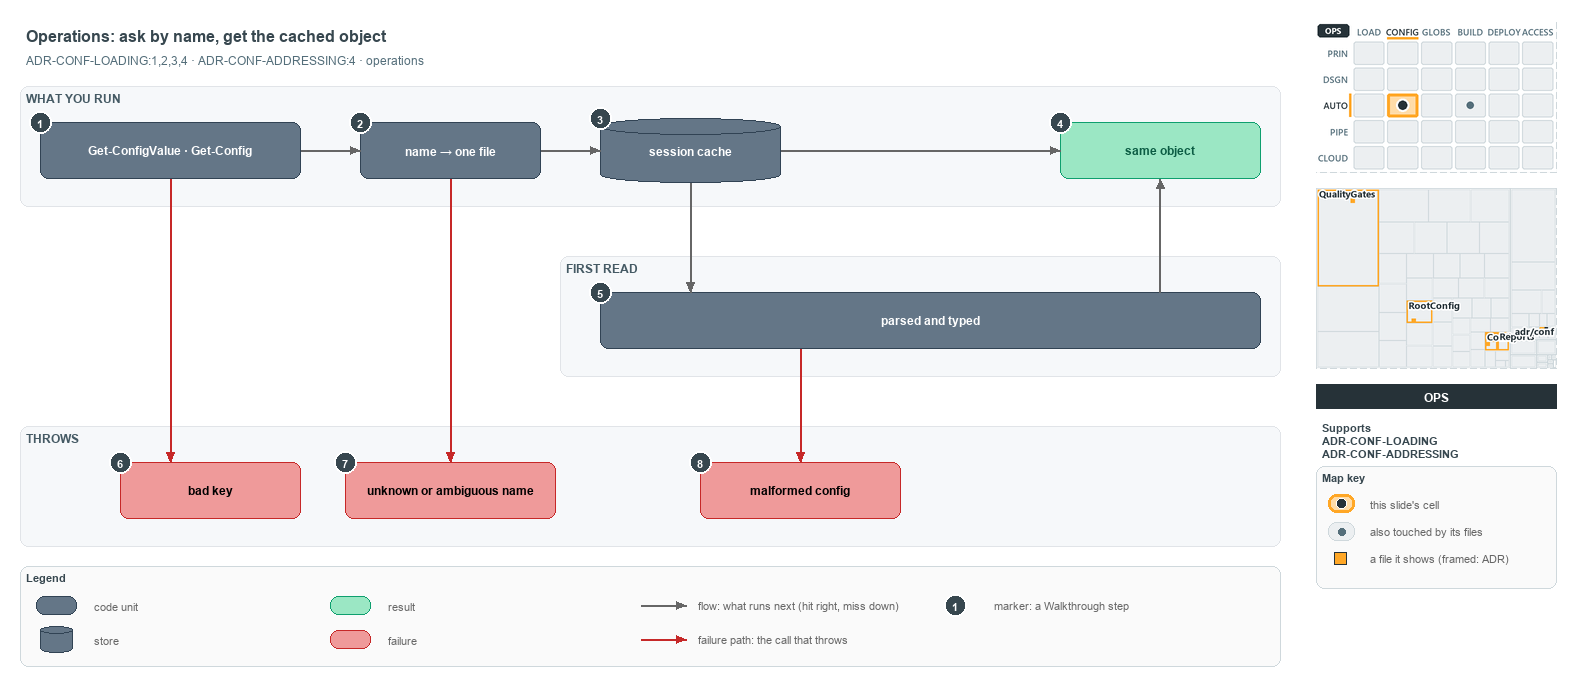

The diagram above was exported from draw.io. Its source (the exported page's mxGraphModel, read from the mxfile embedded in the PNG):
<mxGraphModel dx="1024" dy="768" grid="0" gridSize="10" guides="1" tooltips="1" connect="1" arrows="1" fold="1" page="1" pageScale="1" pageWidth="1572" pageHeight="700" background="#ffffff" math="0" shadow="0">
  <root>
    <mxCell id="0" />
    <mxCell id="1" parent="0" />
    <mxCell id="title" value="Operations: ask by name, get the cached object" style="text;html=1;align=left;verticalAlign=middle;fontSize=16;fontStyle=1;fontColor=#37474F;" vertex="1" parent="1">
      <mxGeometry x="20" y="14" width="1260" height="30" as="geometry" />
    </mxCell>
    <mxCell id="subtitle" value="ADR-CONF-LOADING:1,2,3,4 · ADR-CONF-ADDRESSING:4 · operations" style="text;html=1;align=left;verticalAlign=middle;fontSize=12;fontColor=#546E7A;" vertex="1" parent="1">
      <mxGeometry x="20" y="44" width="1240" height="20" as="geometry" />
    </mxCell>
    <mxCell id="band-run" value="WHAT YOU RUN" style="rounded=1;html=1;arcSize=3;fillColor=#F6F8FA;strokeColor=#E1E4E8;verticalAlign=top;align=left;spacingLeft=8;fontStyle=1;fontSize=12;fontColor=#455A64;" vertex="1" parent="1">
      <mxGeometry x="20" y="80" width="1260" height="120" as="geometry" />
    </mxCell>
    <mxCell id="band-first" value="FIRST READ" style="rounded=1;html=1;arcSize=3;fillColor=#F6F8FA;strokeColor=#E1E4E8;verticalAlign=top;align=left;spacingLeft=8;fontStyle=1;fontSize=12;fontColor=#455A64;" vertex="1" parent="1">
      <mxGeometry x="560" y="250" width="720" height="120" as="geometry" />
    </mxCell>
    <mxCell id="band-throws" value="THROWS" style="rounded=1;html=1;arcSize=3;fillColor=#F6F8FA;strokeColor=#E1E4E8;verticalAlign=top;align=left;spacingLeft=8;fontStyle=1;fontSize=12;fontColor=#455A64;" vertex="1" parent="1">
      <mxGeometry x="20" y="420" width="1260" height="120" as="geometry" />
    </mxCell>
    <mxCell id="cmd" value="&lt;b&gt;Get-ConfigValue · Get-Config&lt;/b&gt;" style="rounded=1;whiteSpace=wrap;html=1;arcSize=20;fillColor=#647687;strokeColor=#314354;fontSize=12;fontColor=#FFFFFF;" vertex="1" parent="1">
      <mxGeometry x="40" y="116" width="260" height="56" as="geometry" />
    </mxCell>
    <mxCell id="name" value="&lt;b&gt;name → one file&lt;/b&gt;" style="rounded=1;whiteSpace=wrap;html=1;arcSize=20;fillColor=#647687;strokeColor=#314354;fontSize=12;fontColor=#FFFFFF;" vertex="1" parent="1">
      <mxGeometry x="360" y="116" width="180" height="56" as="geometry" />
    </mxCell>
    <mxCell id="cache" value="&lt;b&gt;session cache&lt;/b&gt;" style="shape=cylinder3;boundedLbl=1;backgroundOutline=1;size=8;whiteSpace=wrap;html=1;fillColor=#647687;strokeColor=#314354;fontSize=12;fontColor=#FFFFFF;" vertex="1" parent="1">
      <mxGeometry x="600" y="112" width="180" height="64" as="geometry" />
    </mxCell>
    <mxCell id="same" value="&lt;b&gt;same object&lt;/b&gt;" style="rounded=1;whiteSpace=wrap;html=1;arcSize=20;fillColor=#9BE7C4;strokeColor=#0E9F6E;fontColor=#0B5C43;fontSize=12;" vertex="1" parent="1">
      <mxGeometry x="1060" y="116" width="200" height="56" as="geometry" />
    </mxCell>
    <mxCell id="parsed" value="&lt;b&gt;parsed and typed&lt;/b&gt;" style="rounded=1;whiteSpace=wrap;html=1;arcSize=20;fillColor=#647687;strokeColor=#314354;fontSize=12;fontColor=#FFFFFF;" vertex="1" parent="1">
      <mxGeometry x="600" y="286" width="660" height="56" as="geometry" />
    </mxCell>
    <mxCell id="badkey" value="&lt;b&gt;bad key&lt;/b&gt;" style="rounded=1;whiteSpace=wrap;html=1;arcSize=20;fillColor=#EF9A9A;strokeColor=#C62828;fontSize=12;" vertex="1" parent="1">
      <mxGeometry x="120" y="456" width="180" height="56" as="geometry" />
    </mxCell>
    <mxCell id="unknown" value="&lt;b&gt;unknown or ambiguous name&lt;/b&gt;" style="rounded=1;whiteSpace=wrap;html=1;arcSize=20;fillColor=#EF9A9A;strokeColor=#C62828;fontSize=12;" vertex="1" parent="1">
      <mxGeometry x="345" y="456" width="210" height="56" as="geometry" />
    </mxCell>
    <mxCell id="malformed" value="&lt;b&gt;malformed config&lt;/b&gt;" style="rounded=1;whiteSpace=wrap;html=1;arcSize=20;fillColor=#EF9A9A;strokeColor=#C62828;fontSize=12;" vertex="1" parent="1">
      <mxGeometry x="700" y="456" width="200" height="56" as="geometry" />
    </mxCell>
    <mxCell id="p-cmd-name-a" value="" style="text;html=1;strokeColor=none;fillColor=none;" vertex="1" parent="1">
      <mxGeometry x="300" y="144" width="1" height="1" as="geometry" />
    </mxCell>
    <mxCell id="p-cmd-name-b" value="" style="text;html=1;strokeColor=none;fillColor=none;" vertex="1" parent="1">
      <mxGeometry x="360" y="144" width="1" height="1" as="geometry" />
    </mxCell>
    <mxCell id="edge-cmd-name" value="" style="edgeStyle=orthogonalEdgeStyle;rounded=1;html=1;fontSize=10;endArrow=block;strokeColor=#666666;" edge="1" parent="1" source="p-cmd-name-a" target="p-cmd-name-b">
      <mxGeometry relative="1" as="geometry" />
    </mxCell>
    <mxCell id="p-name-cache-a" value="" style="text;html=1;strokeColor=none;fillColor=none;" vertex="1" parent="1">
      <mxGeometry x="540" y="144" width="1" height="1" as="geometry" />
    </mxCell>
    <mxCell id="p-name-cache-b" value="" style="text;html=1;strokeColor=none;fillColor=none;" vertex="1" parent="1">
      <mxGeometry x="600" y="144" width="1" height="1" as="geometry" />
    </mxCell>
    <mxCell id="edge-name-cache" value="" style="edgeStyle=orthogonalEdgeStyle;rounded=1;html=1;fontSize=10;endArrow=block;strokeColor=#666666;" edge="1" parent="1" source="p-name-cache-a" target="p-name-cache-b">
      <mxGeometry relative="1" as="geometry" />
    </mxCell>
    <mxCell id="p-cache-same-a" value="" style="text;html=1;strokeColor=none;fillColor=none;" vertex="1" parent="1">
      <mxGeometry x="780" y="144" width="1" height="1" as="geometry" />
    </mxCell>
    <mxCell id="p-cache-same-b" value="" style="text;html=1;strokeColor=none;fillColor=none;" vertex="1" parent="1">
      <mxGeometry x="1060" y="144" width="1" height="1" as="geometry" />
    </mxCell>
    <mxCell id="edge-cache-same" value="" style="edgeStyle=orthogonalEdgeStyle;rounded=1;html=1;fontSize=10;endArrow=block;strokeColor=#666666;" edge="1" parent="1" source="p-cache-same-a" target="p-cache-same-b">
      <mxGeometry relative="1" as="geometry" />
    </mxCell>
    <mxCell id="p-cache-parsed-a" value="" style="text;html=1;strokeColor=none;fillColor=none;" vertex="1" parent="1">
      <mxGeometry x="690" y="176" width="1" height="1" as="geometry" />
    </mxCell>
    <mxCell id="p-cache-parsed-b" value="" style="text;html=1;strokeColor=none;fillColor=none;" vertex="1" parent="1">
      <mxGeometry x="690" y="286" width="1" height="1" as="geometry" />
    </mxCell>
    <mxCell id="edge-cache-parsed" value="" style="edgeStyle=orthogonalEdgeStyle;rounded=1;html=1;fontSize=10;endArrow=block;strokeColor=#666666;" edge="1" parent="1" source="p-cache-parsed-a" target="p-cache-parsed-b">
      <mxGeometry relative="1" as="geometry" />
    </mxCell>
    <mxCell id="p-parsed-same-a" value="" style="text;html=1;strokeColor=none;fillColor=none;" vertex="1" parent="1">
      <mxGeometry x="1160" y="286" width="1" height="1" as="geometry" />
    </mxCell>
    <mxCell id="p-parsed-same-b" value="" style="text;html=1;strokeColor=none;fillColor=none;" vertex="1" parent="1">
      <mxGeometry x="1160" y="172" width="1" height="1" as="geometry" />
    </mxCell>
    <mxCell id="edge-parsed-same" value="" style="edgeStyle=orthogonalEdgeStyle;rounded=1;html=1;fontSize=10;endArrow=block;strokeColor=#666666;" edge="1" parent="1" source="p-parsed-same-a" target="p-parsed-same-b">
      <mxGeometry relative="1" as="geometry" />
    </mxCell>
    <mxCell id="p-cmd-badkey-a" value="" style="text;html=1;strokeColor=none;fillColor=none;" vertex="1" parent="1">
      <mxGeometry x="170" y="172" width="1" height="1" as="geometry" />
    </mxCell>
    <mxCell id="p-cmd-badkey-b" value="" style="text;html=1;strokeColor=none;fillColor=none;" vertex="1" parent="1">
      <mxGeometry x="170" y="456" width="1" height="1" as="geometry" />
    </mxCell>
    <mxCell id="edge-cmd-badkey" value="" style="edgeStyle=orthogonalEdgeStyle;rounded=1;html=1;fontSize=10;endArrow=block;strokeColor=#C62828;" edge="1" parent="1" source="p-cmd-badkey-a" target="p-cmd-badkey-b">
      <mxGeometry relative="1" as="geometry" />
    </mxCell>
    <mxCell id="p-name-unknown-a" value="" style="text;html=1;strokeColor=none;fillColor=none;" vertex="1" parent="1">
      <mxGeometry x="450" y="172" width="1" height="1" as="geometry" />
    </mxCell>
    <mxCell id="p-name-unknown-b" value="" style="text;html=1;strokeColor=none;fillColor=none;" vertex="1" parent="1">
      <mxGeometry x="450" y="456" width="1" height="1" as="geometry" />
    </mxCell>
    <mxCell id="edge-name-unknown" value="" style="edgeStyle=orthogonalEdgeStyle;rounded=1;html=1;fontSize=10;endArrow=block;strokeColor=#C62828;" edge="1" parent="1" source="p-name-unknown-a" target="p-name-unknown-b">
      <mxGeometry relative="1" as="geometry" />
    </mxCell>
    <mxCell id="p-parsed-malformed-a" value="" style="text;html=1;strokeColor=none;fillColor=none;" vertex="1" parent="1">
      <mxGeometry x="800" y="342" width="1" height="1" as="geometry" />
    </mxCell>
    <mxCell id="p-parsed-malformed-b" value="" style="text;html=1;strokeColor=none;fillColor=none;" vertex="1" parent="1">
      <mxGeometry x="800" y="456" width="1" height="1" as="geometry" />
    </mxCell>
    <mxCell id="edge-parsed-malformed" value="" style="edgeStyle=orthogonalEdgeStyle;rounded=1;html=1;fontSize=10;endArrow=block;strokeColor=#C62828;" edge="1" parent="1" source="p-parsed-malformed-a" target="p-parsed-malformed-b">
      <mxGeometry relative="1" as="geometry" />
    </mxCell>
    <mxCell id="legend" value="&lt;b&gt;Legend&lt;/b&gt;" style="rounded=1;whiteSpace=wrap;html=1;arcSize=6;fillColor=#FAFAFA;strokeColor=#CFD8DC;align=left;verticalAlign=top;spacing=8;fontSize=11;fontColor=#37474F;" vertex="1" parent="1">
      <mxGeometry x="20" y="560" width="1260" height="100" as="geometry" />
    </mxCell>
    <mxCell id="legend-0" value="" style="rounded=1;whiteSpace=wrap;html=1;arcSize=20;fillColor=#647687;strokeColor=#314354;fontColor=#FFFFFF;" vertex="1" parent="1">
      <mxGeometry x="36" y="590" width="40" height="18" as="geometry" />
    </mxCell>
    <mxCell id="legend-0-text" value="code unit" style="text;html=1;align=left;verticalAlign=middle;fontSize=11;fontColor=#666666;" vertex="1" parent="1">
      <mxGeometry x="88" y="589" width="230" height="20" as="geometry" />
    </mxCell>
    <mxCell id="legend-1" value="" style="shape=cylinder3;boundedLbl=1;backgroundOutline=1;size=4;whiteSpace=wrap;html=1;fillColor=#647687;strokeColor=#314354;fontColor=#FFFFFF;" vertex="1" parent="1">
      <mxGeometry x="40" y="620" width="32" height="26" as="geometry" />
    </mxCell>
    <mxCell id="legend-1-text" value="store" style="text;html=1;align=left;verticalAlign=middle;fontSize=11;fontColor=#666666;" vertex="1" parent="1">
      <mxGeometry x="88" y="623" width="230" height="20" as="geometry" />
    </mxCell>
    <mxCell id="legend-2" value="" style="rounded=1;whiteSpace=wrap;html=1;arcSize=20;fillColor=#9BE7C4;strokeColor=#0E9F6E;fontColor=#0B5C43;" vertex="1" parent="1">
      <mxGeometry x="330" y="590" width="40" height="18" as="geometry" />
    </mxCell>
    <mxCell id="legend-2-text" value="result" style="text;html=1;align=left;verticalAlign=middle;fontSize=11;fontColor=#666666;" vertex="1" parent="1">
      <mxGeometry x="382" y="589" width="230" height="20" as="geometry" />
    </mxCell>
    <mxCell id="legend-3" value="" style="rounded=1;whiteSpace=wrap;html=1;arcSize=20;fillColor=#EF9A9A;strokeColor=#C62828;" vertex="1" parent="1">
      <mxGeometry x="330" y="624" width="40" height="18" as="geometry" />
    </mxCell>
    <mxCell id="legend-3-text" value="failure" style="text;html=1;align=left;verticalAlign=middle;fontSize=11;fontColor=#666666;" vertex="1" parent="1">
      <mxGeometry x="382" y="623" width="230" height="20" as="geometry" />
    </mxCell>
    <mxCell id="legend-4-a" value="" style="text;html=1;strokeColor=none;fillColor=none;" vertex="1" parent="1">
      <mxGeometry x="640" y="599" width="1" height="1" as="geometry" />
    </mxCell>
    <mxCell id="legend-4-b" value="" style="text;html=1;strokeColor=none;fillColor=none;" vertex="1" parent="1">
      <mxGeometry x="686" y="599" width="1" height="1" as="geometry" />
    </mxCell>
    <mxCell id="legend-4" value="" style="edgeStyle=orthogonalEdgeStyle;rounded=1;html=1;endArrow=block;strokeColor=#666666;" edge="1" parent="1" source="legend-4-a" target="legend-4-b">
      <mxGeometry relative="1" as="geometry" />
    </mxCell>
    <mxCell id="legend-4-text" value="flow: what runs next (hit right, miss down)" style="text;html=1;align=left;verticalAlign=middle;fontSize=11;fontColor=#666666;" vertex="1" parent="1">
      <mxGeometry x="692" y="589" width="280" height="20" as="geometry" />
    </mxCell>
    <mxCell id="legend-5-a" value="" style="text;html=1;strokeColor=none;fillColor=none;" vertex="1" parent="1">
      <mxGeometry x="640" y="633" width="1" height="1" as="geometry" />
    </mxCell>
    <mxCell id="legend-5-b" value="" style="text;html=1;strokeColor=none;fillColor=none;" vertex="1" parent="1">
      <mxGeometry x="686" y="633" width="1" height="1" as="geometry" />
    </mxCell>
    <mxCell id="legend-5" value="" style="edgeStyle=orthogonalEdgeStyle;rounded=1;html=1;endArrow=block;strokeColor=#C62828;" edge="1" parent="1" source="legend-5-a" target="legend-5-b">
      <mxGeometry relative="1" as="geometry" />
    </mxCell>
    <mxCell id="legend-5-text" value="failure path: the call that throws" style="text;html=1;align=left;verticalAlign=middle;fontSize=11;fontColor=#666666;" vertex="1" parent="1">
      <mxGeometry x="692" y="623" width="280" height="20" as="geometry" />
    </mxCell>
    <mxCell id="legend-6" value="1" style="ellipse;html=1;fillColor=#37474F;strokeColor=#FFFFFF;strokeWidth=2;fontColor=#FFFFFF;fontStyle=1;fontSize=11;" vertex="1" parent="1">
      <mxGeometry x="944" y="588" width="22" height="22" as="geometry" />
    </mxCell>
    <mxCell id="legend-6-text" value="marker: a Walkthrough step" style="text;html=1;align=left;verticalAlign=middle;fontSize=11;fontColor=#666666;" vertex="1" parent="1">
      <mxGeometry x="988" y="589" width="230" height="20" as="geometry" />
    </mxCell>
    <mxCell id="mark-1" value="1" style="ellipse;html=1;fillColor=#37474F;strokeColor=#FFFFFF;strokeWidth=2;fontColor=#FFFFFF;fontStyle=1;fontSize=11;" vertex="1" parent="1">
      <mxGeometry x="29" y="105" width="22" height="22" as="geometry" />
    </mxCell>
    <mxCell id="mark-2" value="2" style="ellipse;html=1;fillColor=#37474F;strokeColor=#FFFFFF;strokeWidth=2;fontColor=#FFFFFF;fontStyle=1;fontSize=11;" vertex="1" parent="1">
      <mxGeometry x="349" y="105" width="22" height="22" as="geometry" />
    </mxCell>
    <mxCell id="mark-3" value="3" style="ellipse;html=1;fillColor=#37474F;strokeColor=#FFFFFF;strokeWidth=2;fontColor=#FFFFFF;fontStyle=1;fontSize=11;" vertex="1" parent="1">
      <mxGeometry x="589" y="101" width="22" height="22" as="geometry" />
    </mxCell>
    <mxCell id="mark-4" value="4" style="ellipse;html=1;fillColor=#37474F;strokeColor=#FFFFFF;strokeWidth=2;fontColor=#FFFFFF;fontStyle=1;fontSize=11;" vertex="1" parent="1">
      <mxGeometry x="1049" y="105" width="22" height="22" as="geometry" />
    </mxCell>
    <mxCell id="mark-5" value="5" style="ellipse;html=1;fillColor=#37474F;strokeColor=#FFFFFF;strokeWidth=2;fontColor=#FFFFFF;fontStyle=1;fontSize=11;" vertex="1" parent="1">
      <mxGeometry x="589" y="275" width="22" height="22" as="geometry" />
    </mxCell>
    <mxCell id="mark-6" value="6" style="ellipse;html=1;fillColor=#37474F;strokeColor=#FFFFFF;strokeWidth=2;fontColor=#FFFFFF;fontStyle=1;fontSize=11;" vertex="1" parent="1">
      <mxGeometry x="109" y="445" width="22" height="22" as="geometry" />
    </mxCell>
    <mxCell id="mark-7" value="7" style="ellipse;html=1;fillColor=#37474F;strokeColor=#FFFFFF;strokeWidth=2;fontColor=#FFFFFF;fontStyle=1;fontSize=11;" vertex="1" parent="1">
      <mxGeometry x="334" y="445" width="22" height="22" as="geometry" />
    </mxCell>
    <mxCell id="mark-8" value="8" style="ellipse;html=1;fillColor=#37474F;strokeColor=#FFFFFF;strokeWidth=2;fontColor=#FFFFFF;fontStyle=1;fontSize=11;" vertex="1" parent="1">
      <mxGeometry x="689" y="445" width="22" height="22" as="geometry" />
    </mxCell>
    <mxCell id="minimap-stack" value="" style="shape=image;html=1;imageAspect=0;aspect=fixed;verticalLabelPosition=bottom;strokeColor=#CFD8DC;dashed=1;fillColor=#FAFAFA;image=data:image/png,(base64 omitted: 16124 chars);" vertex="1" parent="1">
      <mxGeometry x="1316" y="16" width="240" height="150" as="geometry" />
    </mxCell>
    <mxCell id="minimap-tree" value="" style="shape=image;html=1;imageAspect=0;aspect=fixed;verticalLabelPosition=bottom;strokeColor=#CFD8DC;dashed=1;fillColor=#FAFAFA;image=data:image/png,(base64 omitted: 17152 chars);" vertex="1" parent="1">
      <mxGeometry x="1316" y="182" width="240" height="180" as="geometry" />
    </mxCell>
    <mxCell id="lens-badge" value="OPS" style="rounded=0;whiteSpace=wrap;html=1;align=center;verticalAlign=middle;fontSize=12;fontStyle=1;fontColor=#FFFFFF;fillColor=#263238;strokeColor=none;" vertex="1" parent="1">
      <mxGeometry x="1316" y="378" width="240" height="24" as="geometry" />
    </mxCell>
    <mxCell id="supports" value="&lt;b&gt;Supports&lt;/b&gt;&lt;br&gt;ADR-CONF-LOADING&lt;br&gt;ADR-CONF-ADDRESSING" style="text;html=1;whiteSpace=wrap;align=left;verticalAlign=top;fontSize=11;fontColor=#37474F;" vertex="1" parent="1">
      <mxGeometry x="1316" y="410" width="240" height="46" as="geometry" />
    </mxCell>
    <mxCell id="mapkey" value="&lt;b&gt;Map key&lt;/b&gt;" style="rounded=1;whiteSpace=wrap;html=1;arcSize=6;fillColor=#FAFAFA;strokeColor=#CFD8DC;align=left;verticalAlign=top;spacing=8;fontSize=11;fontColor=#37474F;" vertex="1" parent="1">
      <mxGeometry x="1316" y="460" width="240" height="122" as="geometry" />
    </mxCell>
    <mxCell id="mapkey-here" value="" style="rounded=1;arcSize=20;html=1;fillColor=#FFDCA8;strokeColor=#FFA726;strokeWidth=3;" vertex="1" parent="1">
      <mxGeometry x="1328" y="488" width="26" height="18" as="geometry" />
    </mxCell>
    <mxCell id="mapkey-here-dot" value="" style="ellipse;html=1;fillColor=#263238;strokeColor=#FFFFFF;strokeWidth=1.5;" vertex="1" parent="1">
      <mxGeometry x="1336" y="492" width="10" height="10" as="geometry" />
    </mxCell>
    <mxCell id="mapkey-here-text" value="this slide's cell" style="text;html=1;align=left;verticalAlign=middle;fontSize=11;fontColor=#666666;" vertex="1" parent="1">
      <mxGeometry x="1364" y="487" width="180" height="20" as="geometry" />
    </mxCell>
    <mxCell id="mapkey-touched" value="" style="rounded=1;arcSize=20;html=1;fillColor=#ECEFF1;strokeColor=#CFD8DC;" vertex="1" parent="1">
      <mxGeometry x="1328" y="516" width="26" height="18" as="geometry" />
    </mxCell>
    <mxCell id="mapkey-touched-dot" value="" style="ellipse;html=1;fillColor=#546E7A;strokeColor=none;" vertex="1" parent="1">
      <mxGeometry x="1338" y="522" width="7" height="7" as="geometry" />
    </mxCell>
    <mxCell id="mapkey-touched-text" value="also touched by its files" style="text;html=1;align=left;verticalAlign=middle;fontSize=11;fontColor=#666666;" vertex="1" parent="1">
      <mxGeometry x="1364" y="515" width="180" height="20" as="geometry" />
    </mxCell>
    <mxCell id="mapkey-file" value="" style="rounded=0;html=1;fillColor=#FFA726;strokeColor=#263238;strokeWidth=1.5;" vertex="1" parent="1">
      <mxGeometry x="1334" y="546" width="12" height="12" as="geometry" />
    </mxCell>
    <mxCell id="mapkey-file-text" value="a file it shows (framed: ADR)" style="text;html=1;align=left;verticalAlign=middle;fontSize=11;fontColor=#666666;" vertex="1" parent="1">
      <mxGeometry x="1364" y="542" width="180" height="20" as="geometry" />
    </mxCell>
  </root>
</mxGraphModel>